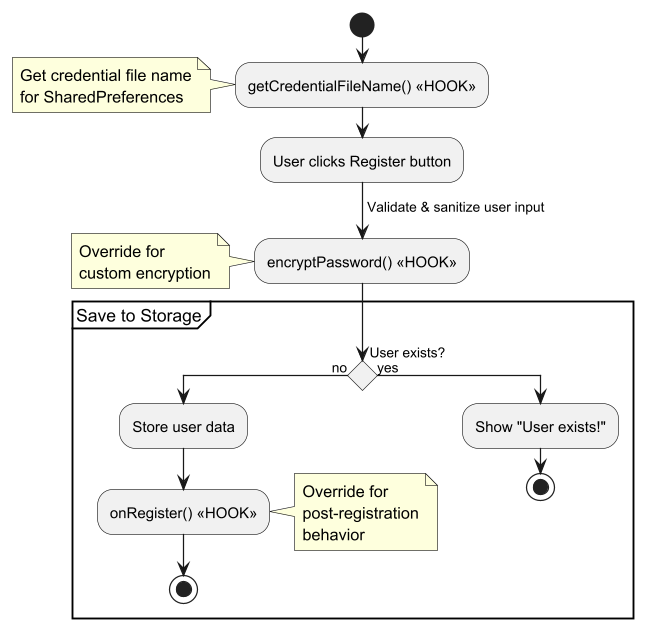

The diagram above was rendered by PlantUML. Its source (embedded in the PNG):
@startuml
' title BaseRegisterActivity Template Flow
skinparam dpi 300
skinparam conditionStyle diamond

start

:getCredentialFileName() <<HOOK>>;
note left: Get credential file name\nfor SharedPreferences

:User clicks Register button;

-> Validate & sanitize user input;

:encryptPassword() <<HOOK>>;
note left: Override for\ncustom encryption

partition "Save to Storage" {
  if (User exists?) then (no)
    :Store user data;
    :onRegister() <<HOOK>>;
    note right: Override for\npost-registration\nbehavior
    stop
  else (yes)
    :Show "User exists!";
    stop
  endif
}

@enduml